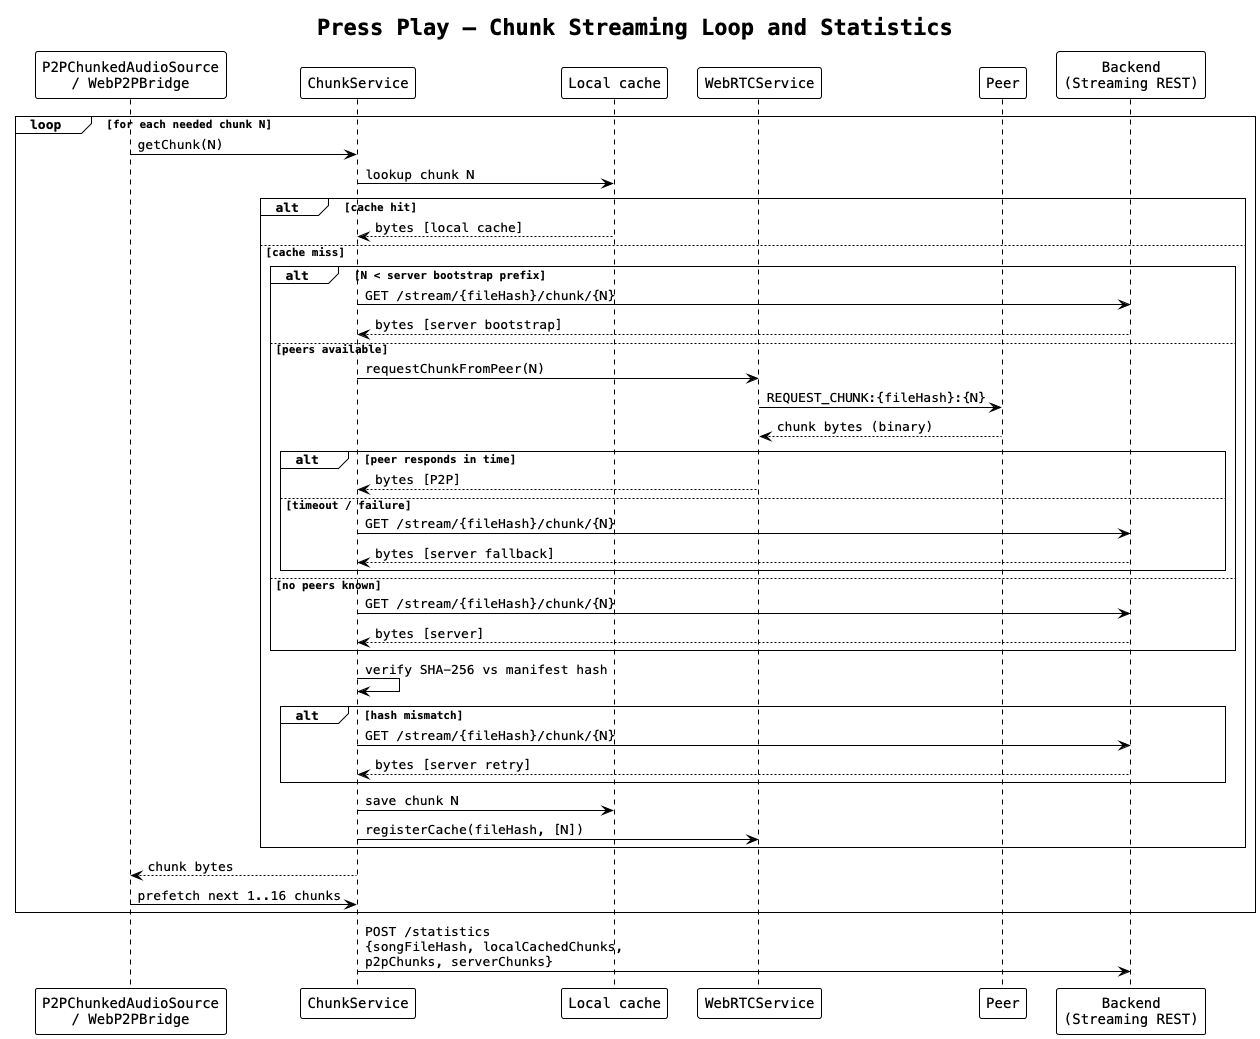

The diagram above was rendered by PlantUML. Its source (embedded in the PNG):
@startuml flow_press_play_chunk
!theme plain
skinparam defaultFontName monospaced

title Press Play — Chunk Streaming Loop and Statistics

participant "P2PChunkedAudioSource\n/ WebP2PBridge" as chunkPath
participant "ChunkService" as chunkSvc
participant "Local cache" as cache
participant "WebRTCService" as webrtc
participant "Peer" as peer
participant "Backend\n(Streaming REST)" as streamServer

loop for each needed chunk N
  chunkPath -> chunkSvc: getChunk(N)
  chunkSvc -> cache: lookup chunk N

  alt cache hit
    cache --> chunkSvc: bytes [local cache]

  else cache miss
    alt N < server bootstrap prefix
      chunkSvc -> streamServer: GET /stream/{fileHash}/chunk/{N}
      streamServer --> chunkSvc: bytes [server bootstrap]

    else peers available
      chunkSvc -> webrtc: requestChunkFromPeer(N)
      webrtc -> peer: REQUEST_CHUNK:{fileHash}:{N}
      peer --> webrtc: chunk bytes (binary)
      alt peer responds in time
        webrtc --> chunkSvc: bytes [P2P]
      else timeout / failure
        chunkSvc -> streamServer: GET /stream/{fileHash}/chunk/{N}
        streamServer --> chunkSvc: bytes [server fallback]
      end

    else no peers known
      chunkSvc -> streamServer: GET /stream/{fileHash}/chunk/{N}
      streamServer --> chunkSvc: bytes [server]
    end

    chunkSvc -> chunkSvc: verify SHA-256 vs manifest hash
    alt hash mismatch
      chunkSvc -> streamServer: GET /stream/{fileHash}/chunk/{N}
      streamServer --> chunkSvc: bytes [server retry]
    end

    chunkSvc -> cache: save chunk N
    chunkSvc -> webrtc: registerCache(fileHash, [N])
  end

  chunkSvc --> chunkPath: chunk bytes
  chunkPath -> chunkSvc: prefetch next 1..16 chunks
end

chunkSvc -> streamServer: POST /statistics\n{songFileHash, localCachedChunks,\np2pChunks, serverChunks}

@enduml